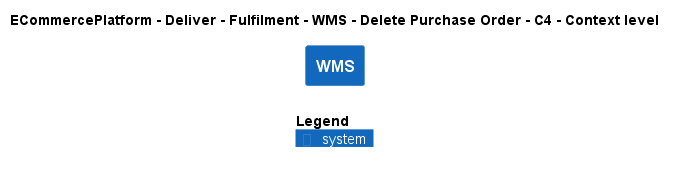

The diagram above was rendered by PlantUML. Its source (embedded in the PNG):
@startuml
!include ..\..\..\..\..\..\..\.c4s\C4_Context.puml

AddElementTag("c4interflow:lifecycle:new", $bgColor=green, $fontColor=#ffffff, $borderColor=green, $shadowing="False")
AddElementTag("c4interflow:lifecycle:changed", $bgColor=orange, $fontColor=#ffffff, $borderColor=orange, $shadowing="False")
AddElementTag("c4interflow:lifecycle:removed", $bgColor=red, $fontColor=#ffffff, $borderColor=red, $shadowing="False")

AddRelTag("c4interflow:lifecycle:new", $textColor=green, $lineColor=green)
AddRelTag("c4interflow:lifecycle:changed", $textColor=orange, $lineColor=orange)
AddRelTag("c4interflow:lifecycle:removed", $textColor=red, $lineColor=red)

SHOW_PERSON_PORTRAIT()
LAYOUT_TOP_DOWN()

skinparam linetype polyline

title ECommercePlatform - Deliver - Fulfilment - WMS - Delete Purchase Order - C4 - Context level

System(ECommercePlatform.Deliver.Fulfilment.SoftwareSystems.WMS, "WMS", "")



SHOW_LEGEND()
@enduml